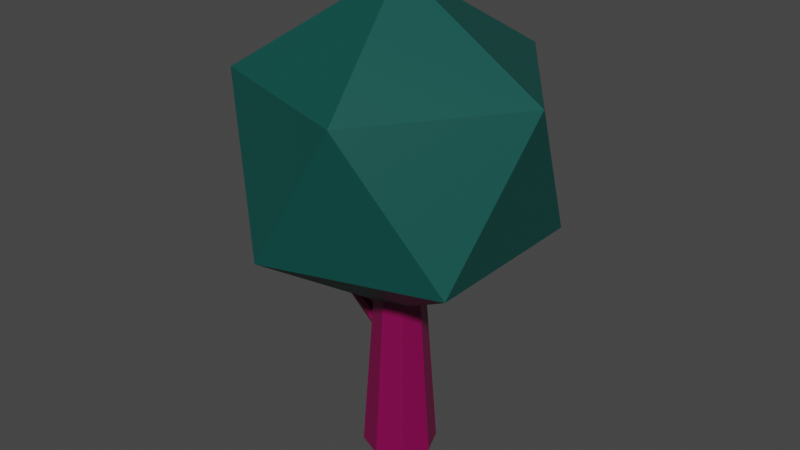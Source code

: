 # Source: loneTree3.blend  (saved by Blender 2.83.19; exported with 4.5.12 LTS)
import bpy
from mathutils import Matrix  # noqa: F401  (used for matrix-valued properties, if any)

bpy.ops.wm.read_factory_settings(use_empty=True)
scene = bpy.context.scene
scene.name = 'Scene'

# ---- collections
col_collection = bpy.data.collections.new('Collection'); scene.collection.children.link(col_collection)

# ---- materials (node trees are filled in below, after node groups)
mat_trun = bpy.data.materials.new('Trun')
mat_trun.alpha_threshold = 0.0
mat_trun.use_transparent_shadow = False
mat_trun.line_color = (0.0, 0.0, 0.0, 1.0)
mat_tree = bpy.data.materials.new('Tree')
mat_tree.use_transparent_shadow = False

# ---- material node trees
mat_trun.use_nodes = True; mat_trun.node_tree.nodes.clear()
_N = mat_trun.node_tree.nodes; _L = mat_trun.node_tree.links
n0 = _N.new('ShaderNodeOutputMaterial'); n0.name = 'Material Output'; n0.location = (300, 300)
n1 = _N.new('ShaderNodeBsdfPrincipled'); n1.name = 'Principled BSDF'; n1.location = (10, 300)
n1.distribution = 'GGX'
n1.subsurface_method = 'BURLEY'
n1.inputs[0].default_value = (0.2159, 0.0003035, 0.07036, 1.0)
n1.inputs[2].default_value = 0.4
n1.inputs[3].default_value = 1.45
n1.inputs[27].default_value = (0.0, 0.0, 0.0, 1.0)
n1.inputs[28].default_value = 1.0
_L.new(n1.outputs[0], n0.inputs[0])
n0.is_active_output = True
mat_tree.use_nodes = True; mat_tree.node_tree.nodes.clear()
_N = mat_tree.node_tree.nodes; _L = mat_tree.node_tree.links
n0 = _N.new('ShaderNodeBsdfPrincipled'); n0.name = 'Principled BSDF'; n0.location = (10, 300)
n0.distribution = 'GGX'
n0.subsurface_method = 'BURLEY'
n0.inputs[0].default_value = (0.002428, 0.07421, 0.06301, 1.0)
n0.inputs[3].default_value = 1.45
n0.inputs[27].default_value = (0.0, 0.0, 0.0, 1.0)
n0.inputs[28].default_value = 1.0
n1 = _N.new('ShaderNodeOutputMaterial'); n1.name = 'Material Output'; n1.location = (300, 300)
_L.new(n0.outputs[0], n1.inputs[0])
n1.is_active_output = True

# ---- world
world_world = bpy.data.worlds.new('World'); scene.world = world_world
world_world.use_nodes = True; world_world.node_tree.nodes.clear()
_N = world_world.node_tree.nodes; _L = world_world.node_tree.links
n0 = _N.new('ShaderNodeOutputWorld'); n0.name = 'World Output'; n0.location = (300, 300)
n1 = _N.new('ShaderNodeBackground'); n1.name = 'Background'; n1.location = (10, 300)
n1.inputs[0].default_value = (0.05088, 0.05088, 0.05088, 1.0)
_L.new(n1.outputs[0], n0.inputs[0])
n0.is_active_output = True
world_world.color = (0.05088, 0.05088, 0.05088)
world_world.use_sun_shadow = False
world_world.sun_shadow_jitter_overblur = 0.0

# ---- meshes
me_circle = bpy.data.meshes.new('Circle')
me_circle.from_pydata([(1.768e-09, 0.3367, 0.0), (-0.2381, 0.2381, 0.0), (-0.3367, -1.472e-08, 0.0), (-0.2381, -0.2381, 0.0), (3.12e-08, -0.3367, 0.0), (0.2381, -0.2381, 0.0), (0.3367, 4.015e-09, 0.0), (0.2381, 0.2381, 0.0), (5.173e-09, 0.1943, 2.0), (-0.1374, 0.1374, 2.0), (-0.1943, -7.345e-09, 2.0), (-0.1374, -0.1374, 2.0), (2.216e-08, -0.1943, 2.0), (0.1374, -0.1374, 2.0), (0.1943, 3.465e-09, 2.0), (0.1374, 0.1374, 2.0), (-0.116, 0.0882, 1.088), (-0.1523, 0.06237, 1.037), (-0.1673, -3.975e-08, 1.016), (-0.1523, -0.06237, 1.037), (-0.116, -0.0882, 1.088), (-0.07978, -0.06237, 1.139), (-0.06475, -5.413e-08, 1.16), (-0.07978, 0.06237, 1.139), (-0.5423, 0.0509, 1.393), (-0.5632, 0.03599, 1.364), (-0.5719, -1.244e-08, 1.351), (-0.5632, -0.03599, 1.364), (-0.5423, -0.0509, 1.393), (-0.5214, -0.03599, 1.422), (-0.5127, -2.074e-08, 1.434), (-0.5214, 0.03599, 1.422), (-0.5993, 0.0509, 1.589), (-0.6345, 0.03599, 1.582), (-0.6491, -4.298e-08, 1.579), (-0.6345, -0.03599, 1.582), (-0.5993, -0.0509, 1.589), (-0.564, -0.03599, 1.596), (-0.5494, -4.292e-08, 1.599), (-0.564, 0.03599, 1.596), (-0.6214, 0.0509, 1.89), (-0.6569, 0.03599, 1.896), (-0.6716, -8.592e-08, 1.898), (-0.6569, -0.03599, 1.896), (-0.6214, -0.0509, 1.89), (-0.5859, -0.03599, 1.884), (-0.5712, -8.078e-08, 1.881), (-0.5859, 0.03599, 1.884)], [], [(1, 0, 8, 9), (0, 7, 15, 8), (6, 5, 13, 14), (4, 3, 11, 12), (2, 1, 9, 10), (7, 6, 14, 15), (5, 4, 12, 13), (3, 2, 10, 11), (17, 16, 24, 25), (16, 23, 31, 24), (22, 21, 29, 30), (20, 19, 27, 28), (18, 17, 25, 26), (23, 22, 30, 31), (21, 20, 28, 29), (19, 18, 26, 27), (26, 25, 33, 34), (31, 30, 38, 39), (29, 28, 36, 37), (27, 26, 34, 35), (25, 24, 32, 33), (24, 31, 39, 32), (30, 29, 37, 38), (28, 27, 35, 36), (32, 39, 47, 40), (38, 37, 45, 46), (36, 35, 43, 44), (34, 33, 41, 42), (39, 38, 46, 47), (37, 36, 44, 45), (35, 34, 42, 43), (33, 32, 40, 41)])
_uv = me_circle.uv_layers.new(name='UVMap')
_uv.uv.foreach_set('vector', [0.0, 0.0, 0.0, 0.0, 0.0, 0.0, 0.0, 0.0, 0.0, 0.0, 0.0, 0.0, 0.0, 0.0, 0.0, 0.0, 0.0, 0.0, 0.0, 0.0, 0.0, 0.0, 0.0, 0.0, 0.0, 0.0, 0.0, 0.0, 0.0, 0.0, 0.0, 0.0, 0.0, 0.0, 0.0, 0.0, 0.0, 0.0, 0.0, 0.0, 0.0, 0.0, 0.0, 0.0, 0.0, 0.0, 0.0, 0.0, 0.0, 0.0, 0.0, 0.0, 0.0, 0.0, 0.0, 0.0, 0.0, 0.0, 0.0, 0.0, 0.0, 0.0, 0.0, 0.0, 0.0, 0.0, 0.0, 0.0, 0.0, 0.0, 0.0, 0.0, 0.0, 0.0, 0.0, 0.0, 0.0, 0.0, 0.0, 0.0, 0.0, 0.0, 0.0, 0.0, 0.0, 0.0, 0.0, 0.0, 0.0, 0.0, 0.0, 0.0, 0.0, 0.0, 0.0, 0.0, 0.0, 0.0, 0.0, 0.0, 0.0, 0.0, 0.0, 0.0, 0.0, 0.0, 0.0, 0.0, 0.0, 0.0, 0.0, 0.0, 0.0, 0.0, 0.0, 0.0, 0.0, 0.0, 0.0, 0.0, 0.0, 0.0, 0.0, 0.0, 0.0, 0.0, 0.0, 0.0, 0.0, 0.0, 0.0, 0.0, 0.0, 0.0, 0.0, 0.0, 0.0, 0.0, 0.0, 0.0, 0.0, 0.0, 0.0, 0.0, 0.0, 0.0, 0.0, 0.0, 0.0, 0.0, 0.0, 0.0, 0.0, 0.0, 0.0, 0.0, 0.0, 0.0, 0.0, 0.0, 0.0, 0.0, 0.0, 0.0, 0.0, 0.0, 0.0, 0.0, 0.0, 0.0, 0.0, 0.0, 0.0, 0.0, 0.0, 0.0, 0.0, 0.0, 0.0, 0.0, 0.0, 0.0, 0.0, 0.0, 0.0, 0.0, 0.0, 0.0, 0.0, 0.0, 0.0, 0.0, 0.0, 0.0, 0.0, 0.0, 0.0, 0.0, 0.0, 0.0, 0.0, 0.0, 0.0, 0.0, 0.0, 0.0, 0.0, 0.0, 0.0, 0.0, 0.0, 0.0, 0.0, 0.0, 0.0, 0.0, 0.0, 0.0, 0.0, 0.0, 0.0, 0.0, 0.0, 0.0, 0.0, 0.0, 0.0, 0.0, 0.0, 0.0, 0.0, 0.0, 0.0, 0.0, 0.0, 0.0, 0.0, 0.0, 0.0, 0.0, 0.0, 0.0, 0.0, 0.0, 0.0, 0.0, 0.0, 0.0, 0.0, 0.0, 0.0, 0.0, 0.0, 0.0, 0.0, 0.0])
me_circle.materials.append(mat_trun)
me_circle.use_remesh_fix_poles = True
me_circle.use_remesh_preserve_attributes = False
me_circle.use_mirror_vertex_groups = False
me_circle.update()
me_icosphere = bpy.data.meshes.new('Icosphere')
me_icosphere.from_pydata([(9.313e-10, -6.77e-08, 1.383), (1.084, -0.7873, 2.211), (-0.4139, -1.274, 2.211), (-1.339, -6.77e-08, 2.211), (-0.4139, 1.274, 2.211), (1.084, 0.7873, 2.211), (0.4139, -1.274, 3.55), (-1.084, -0.7873, 3.55), (-1.084, 0.7873, 3.55), (0.4139, 1.274, 3.55), (1.339, -6.77e-08, 3.55), (9.313e-10, -6.77e-08, 4.378)], [], [(0, 1, 2), (1, 0, 5), (0, 2, 3), (0, 3, 4), (0, 4, 5), (1, 5, 10), (2, 1, 6), (3, 2, 7), (4, 3, 8), (5, 4, 9), (1, 10, 6), (2, 6, 7), (3, 7, 8), (4, 8, 9), (5, 9, 10), (6, 10, 11), (7, 6, 11), (8, 7, 11), (9, 8, 11), (10, 9, 11)])
_uv = me_icosphere.uv_layers.new(name='UVMap')
_uv.uv.foreach_set('vector', [0.8182, 0.0, 0.7273, 0.1575, 0.9091, 0.1575, 0.7273, 0.1575, 0.6364, 0.0, 0.5455, 0.1575, 0.09091, 0.0, 0.0, 0.1575, 0.1818, 0.1575, 0.2727, 0.0, 0.1818, 0.1575, 0.3636, 0.1575, 0.4545, 0.0, 0.3636, 0.1575, 0.5455, 0.1575, 0.7273, 0.1575, 0.5455, 0.1575, 0.6364, 0.3149, 0.9091, 0.1575, 0.7273, 0.1575, 0.8182, 0.3149, 0.1818, 0.1575, 0.0, 0.1575, 0.09091, 0.3149, 0.3636, 0.1575, 0.1818, 0.1575, 0.2727, 0.3149, 0.5455, 0.1575, 0.3636, 0.1575, 0.4545, 0.3149, 0.7273, 0.1575, 0.6364, 0.3149, 0.8182, 0.3149, 0.9091, 0.1575, 0.8182, 0.3149, 1.0, 0.3149, 0.1818, 0.1575, 0.09091, 0.3149, 0.2727, 0.3149, 0.3636, 0.1575, 0.2727, 0.3149, 0.4545, 0.3149, 0.5455, 0.1575, 0.4545, 0.3149, 0.6364, 0.3149, 0.8182, 0.3149, 0.6364, 0.3149, 0.7273, 0.4724, 1.0, 0.3149, 0.8182, 0.3149, 0.9091, 0.4724, 0.2727, 0.3149, 0.09091, 0.3149, 0.1818, 0.4724, 0.4545, 0.3149, 0.2727, 0.3149, 0.3636, 0.4724, 0.6364, 0.3149, 0.4545, 0.3149, 0.5455, 0.4724])
me_icosphere.materials.append(mat_tree)
me_icosphere.use_remesh_fix_poles = True
me_icosphere.use_remesh_preserve_attributes = False
me_icosphere.use_mirror_vertex_groups = False
me_icosphere.update()

# ---- objects
ob_circle = bpy.data.objects.new('Circle', me_circle)
ob_icosphere = bpy.data.objects.new('Icosphere', me_icosphere)

# ---- transforms, parenting, visibility, modifiers, constraints
ob_circle.location = (0.0, 0.0, 0.0)
ob_circle.lineart.crease_threshold = 0.0
ob_icosphere.location = (0.0, 0.0, 0.0)
ob_icosphere.lineart.crease_threshold = 0.0

# ---- collection membership
col_collection.objects.link(ob_circle)
col_collection.objects.link(ob_icosphere)

# ---- scene / render settings (as saved in the file)
scene.frame_start = 1; scene.frame_end = 250; scene.frame_set(1)
scene.render.engine = 'BLENDER_EEVEE_NEXT'
scene.cycles.use_denoising = False
scene.cycles.samples = 128
scene.cycles.sampling_pattern = 'TABULATED_SOBOL'
scene.cycles.use_adaptive_sampling = False
scene.cycles.use_light_tree = False
scene.view_settings.view_transform = 'Filmic'
bpy.context.view_layer.update()

# ---- added for rendering (the .blend has no active camera and no usable light): camera, sun
cam_auto = bpy.data.cameras.new('AutoCamera')
cam_auto.lens = 50.0
cam_auto.sensor_width = 36.0
cam_auto.clip_end = 1000.0
ob_auto_camera = bpy.data.objects.new('AutoCamera', cam_auto)
scene.collection.objects.link(ob_auto_camera)
ob_auto_camera.location = (5.30155, -6.36186, 6.4302)
ob_auto_camera.rotation_euler = (1.09748, -7.21219e-08, 0.694738)
scene.camera = ob_auto_camera
light_auto_sun = bpy.data.lights.new('AutoSun', 'SUN')
light_auto_sun.energy = 3.0
light_auto_sun.angle = 0.0523599
ob_auto_sun = bpy.data.objects.new('AutoSun', light_auto_sun)
scene.collection.objects.link(ob_auto_sun)
ob_auto_sun.rotation_euler = (0.872665, 0.174533, 0.523599)
bpy.context.view_layer.update()

